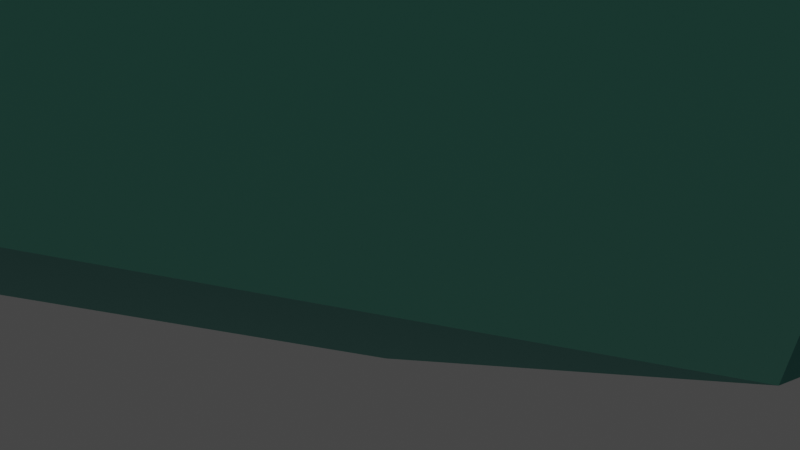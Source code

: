 # Source: J73.RombicosidodecaedroParabigiroide.blend  (saved by Blender 3.2.14; exported with 4.5.12 LTS)
import bpy
from mathutils import Matrix  # noqa: F401  (used for matrix-valued properties, if any)

bpy.ops.wm.read_factory_settings(use_empty=True)
scene = bpy.context.scene
scene.name = 'Scene'

# ---- collections
col_collection = bpy.data.collections.new('Collection'); scene.collection.children.link(col_collection)

# ---- materials (node trees are filled in below, after node groups)
mat_pentagono_rombicosidodecaedro = bpy.data.materials.new('PENTAGONO ROMBICOSIDODECAEDRO')
mat_pentagono_rombicosidodecaedro.use_transparent_shadow = False
mat_cuadro_rombicosidodecaedro = bpy.data.materials.new('CUADRO ROMBICOSIDODECAEDRO')
mat_cuadro_rombicosidodecaedro.use_transparent_shadow = False
mat_triangulo_rombicosidodecaedro = bpy.data.materials.new('TRIANGULO ROMBICOSIDODECAEDRO')
mat_triangulo_rombicosidodecaedro.use_transparent_shadow = False

# ---- material node trees
mat_pentagono_rombicosidodecaedro.use_nodes = True; mat_pentagono_rombicosidodecaedro.node_tree.nodes.clear()
_N = mat_pentagono_rombicosidodecaedro.node_tree.nodes; _L = mat_pentagono_rombicosidodecaedro.node_tree.links
n0 = _N.new('ShaderNodeBsdfPrincipled'); n0.name = 'Principled BSDF'; n0.location = (10, 300)
n0.distribution = 'GGX'
n0.subsurface_method = 'RANDOM_WALK_SKIN'
n0.inputs[0].default_value = (0.4621, 0.8308, 0.6654, 1.0)
n0.inputs[1].default_value = 1.0
n0.inputs[3].default_value = 1.45
n0.inputs[27].default_value = (0.0, 0.0, 0.0, 1.0)
n0.inputs[28].default_value = 1.0
n1 = _N.new('ShaderNodeOutputMaterial'); n1.name = 'Material Output'; n1.location = (300, 300)
_L.new(n0.outputs[0], n1.inputs[0])
n1.is_active_output = True
mat_cuadro_rombicosidodecaedro.use_nodes = True; mat_cuadro_rombicosidodecaedro.node_tree.nodes.clear()
_N = mat_cuadro_rombicosidodecaedro.node_tree.nodes; _L = mat_cuadro_rombicosidodecaedro.node_tree.links
n0 = _N.new('ShaderNodeBsdfPrincipled'); n0.name = 'Principled BSDF'; n0.location = (10, 300)
n0.distribution = 'GGX'
n0.subsurface_method = 'RANDOM_WALK_SKIN'
n0.inputs[0].default_value = (0.04373, 0.3663, 0.305, 1.0)
n0.inputs[1].default_value = 1.0
n0.inputs[3].default_value = 1.45
n0.inputs[27].default_value = (0.0, 0.0, 0.0, 1.0)
n0.inputs[28].default_value = 1.0
n1 = _N.new('ShaderNodeOutputMaterial'); n1.name = 'Material Output'; n1.location = (300, 300)
_L.new(n0.outputs[0], n1.inputs[0])
n1.is_active_output = True
mat_triangulo_rombicosidodecaedro.use_nodes = True; mat_triangulo_rombicosidodecaedro.node_tree.nodes.clear()
_N = mat_triangulo_rombicosidodecaedro.node_tree.nodes; _L = mat_triangulo_rombicosidodecaedro.node_tree.links
n0 = _N.new('ShaderNodeBsdfPrincipled'); n0.name = 'Principled BSDF'; n0.location = (10, 300)
n0.distribution = 'GGX'
n0.subsurface_method = 'RANDOM_WALK_SKIN'
n0.inputs[0].default_value = (0.2051, 0.7305, 0.5647, 1.0)
n0.inputs[1].default_value = 1.0
n0.inputs[3].default_value = 1.45
n0.inputs[27].default_value = (0.0, 0.0, 0.0, 1.0)
n0.inputs[28].default_value = 1.0
n1 = _N.new('ShaderNodeOutputMaterial'); n1.name = 'Material Output'; n1.location = (300, 300)
_L.new(n0.outputs[0], n1.inputs[0])
n1.is_active_output = True

# ---- world
world_world = bpy.data.worlds.new('World'); scene.world = world_world
world_world.use_nodes = True; world_world.node_tree.nodes.clear()
_N = world_world.node_tree.nodes; _L = world_world.node_tree.links
n0 = _N.new('ShaderNodeOutputWorld'); n0.name = 'World Output'; n0.location = (300, 300)
n1 = _N.new('ShaderNodeBackground'); n1.name = 'Background'; n1.location = (10, 300)
n1.inputs[0].default_value = (0.05088, 0.05088, 0.05088, 1.0)
_L.new(n1.outputs[0], n0.inputs[0])
n0.is_active_output = True
world_world.color = (0.05088, 0.05088, 0.05088)
world_world.use_sun_shadow = False
world_world.sun_shadow_jitter_overblur = 0.0

# ---- cameras
cam_camera = bpy.data.cameras.new('Camera')
cam_camera.clip_end = 100.0
cam_camera.ortho_scale = 7.314

# ---- lights
light_light = bpy.data.lights.new('Light', 'POINT')
light_light.transmission_factor = 0.0
light_light.energy = 1000.0
light_light.shadow_soft_size = 0.1
light_light.shadow_maximum_resolution = 0.006
light_light.use_absolute_resolution = True

# ---- meshes
me_j73_rombicosidodecaedroparabigiroide_001 = bpy.data.meshes.new('J73.RombicosidodecaedroParabigiroide.001')
me_j73_rombicosidodecaedroparabigiroide_001.from_pydata([(7.483, 2.239, 6.245), (3.859, 3.623, 8.484), (1.62, 0.0, 9.868), (3.623, 7.246, 5.862), (-2.239, 2.239, 9.485), (-2.239, -2.239, 9.485), (-8.101, 0.0, 5.862), (3.859, -3.623, 8.484), (2.239, -2.239, -9.485), (2.239, 2.239, -9.485), (8.101, 0.0, -5.862), (-1.62, 0.0, -9.868), (-3.859, -3.623, -8.484), (-7.483, 2.239, -6.245), (2.239, 9.485, 2.239), (-3.623, 7.246, 5.862), (7.246, 5.862, 3.623), (9.485, 2.239, 2.239), (0.0, 5.862, 8.101), (5.862, 8.101, 0.0), (2.239, 9.485, -2.239), (3.623, 7.246, -5.862), (-3.623, 7.246, -5.862), (9.485, -2.239, 2.239), (7.246, 5.862, -3.623), (7.483, -2.239, 6.245), (3.623, -7.246, 5.862), (0.0, 5.862, -8.101), (-2.239, 9.485, 2.239), (9.485, 2.239, -2.239), (-7.246, 5.862, 3.623), (5.862, 3.623, -7.246), (-2.239, 9.485, -2.239), (9.485, -2.239, -2.239), (5.862, -8.101, 0.0), (-7.246, 5.862, -3.623), (5.862, -3.623, -7.246), (3.623, -7.246, -5.862), (2.239, -9.485, 2.239), (-3.623, -7.246, 5.862), (-9.485, 2.239, 2.239), (7.246, -5.862, 3.623), (-5.862, 3.623, 7.246), (0.0, -5.862, 8.101), (-5.862, 8.101, 0.0), (2.239, -9.485, -2.239), (-3.623, -7.246, -5.862), (-9.485, -2.239, 2.239), (-9.485, -2.239, -2.239), (7.246, -5.862, -3.623), (-5.862, -3.623, 7.246), (0.0, -5.862, -8.101), (-5.862, -8.101, 0.0), (-2.239, -9.485, 2.239), (-9.485, 2.239, -2.239), (-7.246, -5.862, 3.623), (-3.859, 3.623, -8.484), (-2.239, -9.485, -2.239), (-7.246, -5.862, -3.623), (-7.483, -2.239, -6.245)], [], [(0, 1, 2), (0, 3, 1), (4, 2, 1), (4, 5, 2), (6, 5, 4), (7, 2, 5), (7, 0, 2), (8, 9, 10), (8, 11, 9), (12, 13, 11), (12, 11, 8), (14, 15, 3), (16, 14, 3), (16, 3, 0), (16, 0, 17), (18, 1, 3), (18, 4, 1), (18, 3, 15), (18, 15, 4), (19, 14, 16), (19, 16, 17), (20, 14, 19), (20, 21, 22), (20, 19, 21), (23, 17, 0), (24, 21, 19), (24, 19, 17), (25, 0, 7), (25, 7, 26), (25, 23, 0), (27, 9, 11), (27, 21, 9), (27, 22, 21), (28, 15, 14), (28, 14, 20), (29, 17, 23), (29, 10, 24), (29, 24, 17), (30, 15, 28), (31, 9, 21), (31, 10, 9), (31, 21, 24), (31, 24, 10), (32, 20, 22), (32, 28, 20), (33, 10, 29), (33, 23, 34), (33, 29, 23), (35, 22, 13), (35, 32, 22), (36, 8, 10), (36, 10, 33), (36, 37, 8), (38, 26, 39), (38, 34, 26), (40, 30, 35), (40, 6, 30), (41, 23, 25), (41, 25, 26), (41, 26, 34), (41, 34, 23), (42, 30, 6), (42, 4, 15), (42, 15, 30), (42, 6, 4), (43, 5, 39), (43, 26, 7), (43, 39, 26), (43, 7, 5), (44, 32, 35), (44, 30, 28), (44, 35, 30), (44, 28, 32), (45, 37, 34), (45, 34, 38), (45, 46, 37), (47, 6, 40), (47, 40, 48), (49, 37, 36), (49, 34, 37), (49, 36, 33), (49, 33, 34), (50, 5, 6), (50, 39, 5), (50, 6, 47), (51, 46, 12), (51, 8, 37), (51, 37, 46), (51, 12, 8), (52, 47, 48), (53, 38, 39), (53, 39, 52), (53, 45, 38), (54, 13, 48), (54, 35, 13), (54, 48, 40), (54, 40, 35), (55, 50, 47), (55, 39, 50), (55, 47, 52), (55, 52, 39), (56, 11, 13), (56, 13, 22), (56, 22, 27), (56, 27, 11), (57, 46, 45), (57, 52, 46), (57, 45, 53), (57, 53, 52), (58, 12, 46), (58, 46, 52), (58, 52, 48), (59, 48, 13), (59, 13, 12), (59, 12, 58), (59, 58, 48)])
me_j73_rombicosidodecaedroparabigiroide_001.polygons.foreach_set('material_index', [0, 1, 1, 2, 0, 1, 0, 0, 2, 0, 1, 0, 1, 1, 2, 2, 1, 0, 1, 1, 0, 2, 0, 1, 1, 1, 0, 0, 1, 1, 1, 1, 0, 0, 1, 1, 1, 0, 1, 1, 0, 2, 1, 0, 1, 2, 0, 1, 1, 1, 0, 1, 1, 0, 1, 0, 1, 2, 1, 1, 0, 1, 1, 2, 0, 1, 2, 0, 1, 1, 1, 0, 2, 1, 2, 0, 2, 1, 2, 1, 1, 0, 0, 1, 1, 2, 1, 0, 1, 0, 0, 1, 1, 1, 2, 1, 0, 1, 2, 0, 1, 0, 1, 2, 1, 0, 1, 1, 2, 1, 1, 0, 1, 0, 1, 2])
me_j73_rombicosidodecaedroparabigiroide_001.materials.append(mat_pentagono_rombicosidodecaedro)
me_j73_rombicosidodecaedroparabigiroide_001.materials.append(mat_cuadro_rombicosidodecaedro)
me_j73_rombicosidodecaedroparabigiroide_001.materials.append(mat_triangulo_rombicosidodecaedro)
me_j73_rombicosidodecaedroparabigiroide_001.update()

# ---- objects
ob_light = bpy.data.objects.new('Light', light_light)
ob_camera = bpy.data.objects.new('Camera', cam_camera)
ob_j73_rombicosidodecaedroparabigiroide = bpy.data.objects.new('J73.RombicosidodecaedroParabigiroide', me_j73_rombicosidodecaedroparabigiroide_001)

# ---- transforms, parenting, visibility, modifiers, constraints
ob_light.location = (4.076, 1.005, 5.904)
ob_light.rotation_euler = (0.6503, 0.05522, 1.866)
ob_light.lock_rotations_4d = False
ob_light.empty_display_type = 'ARROWS'
ob_light.color = (0.0, 0.0, 0.0, 0.0)
ob_light.lineart.crease_threshold = 0.0
ob_camera.location = (7.359, -6.926, 4.958)
ob_camera.rotation_euler = (1.109, 0.0, 0.8149)
ob_camera.lock_rotations_4d = False
ob_camera.empty_display_type = 'ARROWS'
ob_camera.color = (0.0, 0.0, 0.0, 0.0)
ob_camera.display_type = 'WIRE'
ob_camera.lineart.crease_threshold = 0.0
ob_j73_rombicosidodecaedroparabigiroide.location = (0.0, 0.0, 9.882)

# ---- collection membership
col_collection.objects.link(ob_light)
col_collection.objects.link(ob_camera)
col_collection.objects.link(ob_j73_rombicosidodecaedroparabigiroide)

# ---- scene / render settings (as saved in the file)
scene.camera = ob_camera
scene.frame_start = 1; scene.frame_end = 250; scene.frame_set(1)
scene.render.engine = 'BLENDER_EEVEE_NEXT'
scene.cycles.sampling_pattern = 'TABULATED_SOBOL'
scene.cycles.use_light_tree = False
scene.view_settings.view_transform = 'Filmic'
bpy.context.view_layer.update()
